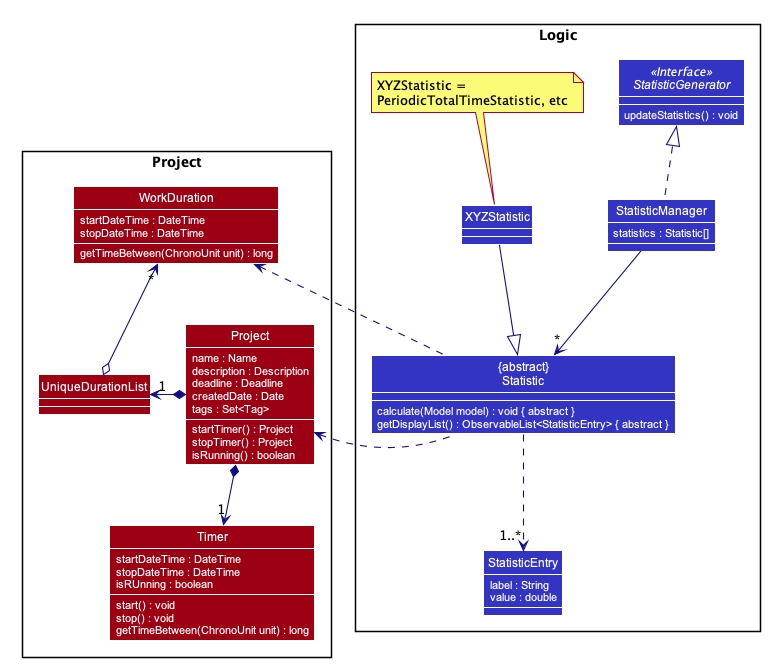

The diagram above was rendered by PlantUML. Its source (embedded in the PNG):
@startuml








skinparam BackgroundColor #FFFFFFF

skinparam Shadowing false

skinparam Class {
    FontColor #FFFFFF
    BorderThickness 1
    BorderColor #FFFFFF
    StereotypeFontColor #FFFFFF
    FontName Arial
}

skinparam Actor {
    BorderColor #000000
    Color #000000
    FontName Arial
}

skinparam Sequence {
    MessageAlign center
    BoxFontSize 15
    BoxPadding 0
    BoxFontColor #FFFFFF
    FontName Arial
}

skinparam Participant {
    FontColor #FFFFFFF
    Padding 20
}

skinparam ClassAttribute {
    FontColor #FFFFFF
    StereotypeFontColor #FFFFFF
    FontName Arial
}

skinparam MinClassWidth 50
skinparam ParticipantPadding 10
skinparam Shadowing false
skinparam DefaultTextAlignment center
skinparam packageStyle Rectangle

hide footbox
hide circle
skinparam arrowThickness 1.1
skinparam arrowColor #101086

package Project {
Class Project #9D0012 {
    name : Name
    description : Description
    deadline : Deadline
    createdDate : Date
    tags : Set<Tag>
    startTimer() : Project
    stopTimer() : Project
    isRunning() : boolean
}
Class Timer #9D0012 {
    startDateTime : DateTime
    stopDateTime : DateTime
    isRUnning : boolean
    start() : void
    stop() : void
    getTimeBetween(ChronoUnit unit) : long
}
Class UniqueDurationList #9D0012
Class WorkDuration #9D0012 {
    startDateTime : DateTime
    stopDateTime : DateTime
    getTimeBetween(ChronoUnit unit) : long
}

}

package Logic {

Interface StatisticGenerator <<Interface>> #3333C4 {
    updateStatistics() : void
}
Class StatisticManager #3333C4 {
    statistics : Statistic[]
}
Class XYZStatistic #3333C4
Class StatisticEntry #3333C4 {
    label : String
    value : double
}
Class "{abstract}\nStatistic" as Statistic #3333C4 {
    calculate(Model model) : void { abstract }
    getDisplayList() : ObservableList<StatisticEntry> { abstract }
}
note top of XYZStatistic: XYZStatistic = \nPeriodicTotalTimeStatistic, etc

}


StatisticManager .up.|> StatisticGenerator
StatisticManager --> "*" Statistic
Statistic ..> "1..*" StatisticEntry
XYZStatistic --|> Statistic

Project *-left-> "1" UniqueDurationList
Project *--> "1" Timer
UniqueDurationList o-up-> "*" WorkDuration

Statistic .left.> Project
Statistic .left.> WorkDuration



@enduml